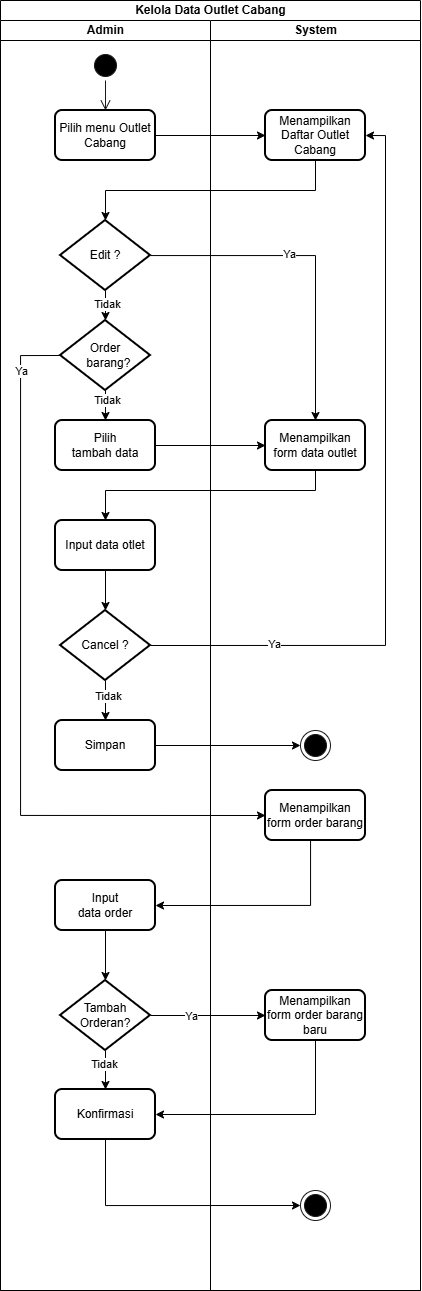

The diagram above was exported from draw.io. Its source (the exported page's mxGraphModel, read from the mxfile embedded in the PNG):
<mxGraphModel dx="1411" dy="694" grid="1" gridSize="10" guides="1" tooltips="1" connect="1" arrows="1" fold="1" page="1" pageScale="1" pageWidth="827" pageHeight="1169" math="0" shadow="0">
  <root>
    <mxCell id="0" />
    <mxCell id="1" parent="0" />
    <mxCell id="U7PCxiM2N-bFq-1D5iMD-1" parent="1" style="swimlane;childLayout=stackLayout;resizeParent=1;resizeParentMax=0;startSize=20;html=1;" value="Kelola Data Outlet Cabang" vertex="1">
      <mxGeometry height="1290" width="420" x="230" y="80" as="geometry" />
    </mxCell>
    <mxCell id="U7PCxiM2N-bFq-1D5iMD-2" parent="U7PCxiM2N-bFq-1D5iMD-1" style="swimlane;startSize=20;html=1;" value="Admin" vertex="1">
      <mxGeometry height="1270" width="210" y="20" as="geometry" />
    </mxCell>
    <mxCell id="U7PCxiM2N-bFq-1D5iMD-3" parent="U7PCxiM2N-bFq-1D5iMD-2" style="ellipse;html=1;shape=startState;fillColor=#000000;strokeColor=#1A1A1A;" value="" vertex="1">
      <mxGeometry height="30" width="30" x="90" y="30" as="geometry" />
    </mxCell>
    <mxCell id="U7PCxiM2N-bFq-1D5iMD-4" edge="1" parent="U7PCxiM2N-bFq-1D5iMD-2" source="U7PCxiM2N-bFq-1D5iMD-3" style="edgeStyle=orthogonalEdgeStyle;html=1;verticalAlign=bottom;endArrow=open;endSize=8;strokeColor=#1A1A1A;rounded=0;" value="">
      <mxGeometry relative="1" as="geometry">
        <mxPoint x="105" y="90" as="targetPoint" />
      </mxGeometry>
    </mxCell>
    <mxCell id="U7PCxiM2N-bFq-1D5iMD-5" parent="U7PCxiM2N-bFq-1D5iMD-2" style="rounded=1;whiteSpace=wrap;html=1;absoluteArcSize=1;arcSize=14;strokeWidth=2;" value="Pilih menu Outlet Cabang" vertex="1">
      <mxGeometry height="50" width="100" x="55" y="90" as="geometry" />
    </mxCell>
    <mxCell id="U7PCxiM2N-bFq-1D5iMD-6" edge="1" parent="U7PCxiM2N-bFq-1D5iMD-2" source="U7PCxiM2N-bFq-1D5iMD-7" style="edgeStyle=orthogonalEdgeStyle;rounded=0;orthogonalLoop=1;jettySize=auto;html=1;" target="U7PCxiM2N-bFq-1D5iMD-15" value="">
      <mxGeometry relative="1" as="geometry" />
    </mxCell>
    <mxCell id="U7PCxiM2N-bFq-1D5iMD-7" parent="U7PCxiM2N-bFq-1D5iMD-2" style="rounded=1;whiteSpace=wrap;html=1;absoluteArcSize=1;arcSize=14;strokeWidth=2;" value="Input data otlet" vertex="1">
      <mxGeometry height="50" width="100" x="55" y="500" as="geometry" />
    </mxCell>
    <mxCell id="U7PCxiM2N-bFq-1D5iMD-8" parent="U7PCxiM2N-bFq-1D5iMD-2" style="rounded=1;whiteSpace=wrap;html=1;absoluteArcSize=1;arcSize=14;strokeWidth=2;" value="Pilih&lt;div&gt;tambah data&lt;/div&gt;" vertex="1">
      <mxGeometry height="50" width="100" x="55" y="400" as="geometry" />
    </mxCell>
    <mxCell id="qff28iFRvowBeK3reUAm-2" edge="1" parent="U7PCxiM2N-bFq-1D5iMD-2" source="U7PCxiM2N-bFq-1D5iMD-11" style="edgeStyle=orthogonalEdgeStyle;rounded=0;orthogonalLoop=1;jettySize=auto;html=1;" target="qff28iFRvowBeK3reUAm-1" value="">
      <mxGeometry relative="1" as="geometry" />
    </mxCell>
    <mxCell id="qff28iFRvowBeK3reUAm-3" connectable="0" parent="qff28iFRvowBeK3reUAm-2" style="edgeLabel;html=1;align=center;verticalAlign=middle;resizable=0;points=[];" value="Tidak" vertex="1">
      <mxGeometry relative="1" x="0.32" y="1" as="geometry">
        <mxPoint as="offset" />
      </mxGeometry>
    </mxCell>
    <mxCell id="U7PCxiM2N-bFq-1D5iMD-11" parent="U7PCxiM2N-bFq-1D5iMD-2" style="strokeWidth=2;html=1;shape=mxgraph.flowchart.decision;whiteSpace=wrap;" value="Edit ?" vertex="1">
      <mxGeometry height="70" width="90" x="60" y="200" as="geometry" />
    </mxCell>
    <mxCell id="U7PCxiM2N-bFq-1D5iMD-12" parent="U7PCxiM2N-bFq-1D5iMD-2" style="rounded=1;whiteSpace=wrap;html=1;absoluteArcSize=1;arcSize=14;strokeWidth=2;" value="Simpan" vertex="1">
      <mxGeometry height="50" width="100" x="55" y="700" as="geometry" />
    </mxCell>
    <mxCell id="U7PCxiM2N-bFq-1D5iMD-13" edge="1" parent="U7PCxiM2N-bFq-1D5iMD-2" source="U7PCxiM2N-bFq-1D5iMD-15" style="edgeStyle=orthogonalEdgeStyle;rounded=0;orthogonalLoop=1;jettySize=auto;html=1;" target="U7PCxiM2N-bFq-1D5iMD-12" value="">
      <mxGeometry relative="1" as="geometry" />
    </mxCell>
    <mxCell id="U7PCxiM2N-bFq-1D5iMD-14" connectable="0" parent="U7PCxiM2N-bFq-1D5iMD-13" style="edgeLabel;html=1;align=center;verticalAlign=middle;resizable=0;points=[];" value="Tidak" vertex="1">
      <mxGeometry relative="1" x="-0.2504" y="2" as="geometry">
        <mxPoint as="offset" />
      </mxGeometry>
    </mxCell>
    <mxCell id="U7PCxiM2N-bFq-1D5iMD-15" parent="U7PCxiM2N-bFq-1D5iMD-2" style="strokeWidth=2;html=1;shape=mxgraph.flowchart.decision;whiteSpace=wrap;" value="Cancel ?" vertex="1">
      <mxGeometry height="70" width="90" x="60" y="590" as="geometry" />
    </mxCell>
    <mxCell id="qff28iFRvowBeK3reUAm-4" edge="1" parent="U7PCxiM2N-bFq-1D5iMD-2" source="qff28iFRvowBeK3reUAm-1" style="edgeStyle=orthogonalEdgeStyle;rounded=0;orthogonalLoop=1;jettySize=auto;html=1;" target="U7PCxiM2N-bFq-1D5iMD-8" value="">
      <mxGeometry relative="1" as="geometry" />
    </mxCell>
    <mxCell id="qff28iFRvowBeK3reUAm-8" connectable="0" parent="qff28iFRvowBeK3reUAm-4" style="edgeLabel;html=1;align=center;verticalAlign=middle;resizable=0;points=[];" value="Tidak" vertex="1">
      <mxGeometry relative="1" x="-0.6033" y="1" as="geometry">
        <mxPoint as="offset" />
      </mxGeometry>
    </mxCell>
    <mxCell id="qff28iFRvowBeK3reUAm-1" parent="U7PCxiM2N-bFq-1D5iMD-2" style="strokeWidth=2;html=1;shape=mxgraph.flowchart.decision;whiteSpace=wrap;" value="Order&lt;div&gt;&amp;nbsp; barang?&lt;/div&gt;" vertex="1">
      <mxGeometry height="70" width="90" x="60" y="300" as="geometry" />
    </mxCell>
    <mxCell id="qff28iFRvowBeK3reUAm-13" edge="1" parent="U7PCxiM2N-bFq-1D5iMD-2" source="qff28iFRvowBeK3reUAm-9" style="edgeStyle=orthogonalEdgeStyle;rounded=0;orthogonalLoop=1;jettySize=auto;html=1;" target="qff28iFRvowBeK3reUAm-12" value="">
      <mxGeometry relative="1" as="geometry" />
    </mxCell>
    <mxCell id="qff28iFRvowBeK3reUAm-9" parent="U7PCxiM2N-bFq-1D5iMD-2" style="rounded=1;whiteSpace=wrap;html=1;absoluteArcSize=1;arcSize=14;strokeWidth=2;" value="Input&lt;div&gt;data order&lt;/div&gt;" vertex="1">
      <mxGeometry height="50" width="100" x="55" y="860" as="geometry" />
    </mxCell>
    <mxCell id="qff28iFRvowBeK3reUAm-17" edge="1" parent="U7PCxiM2N-bFq-1D5iMD-2" source="qff28iFRvowBeK3reUAm-12" style="edgeStyle=orthogonalEdgeStyle;rounded=0;orthogonalLoop=1;jettySize=auto;html=1;" target="qff28iFRvowBeK3reUAm-14" value="">
      <mxGeometry relative="1" as="geometry" />
    </mxCell>
    <mxCell id="jY-eBoKZjlWytJmwv2ka-2" connectable="0" parent="qff28iFRvowBeK3reUAm-17" style="edgeLabel;html=1;align=center;verticalAlign=middle;resizable=0;points=[];" value="Tidak" vertex="1">
      <mxGeometry relative="1" x="-0.358" y="-2" as="geometry">
        <mxPoint as="offset" />
      </mxGeometry>
    </mxCell>
    <mxCell id="qff28iFRvowBeK3reUAm-12" parent="U7PCxiM2N-bFq-1D5iMD-2" style="strokeWidth=2;html=1;shape=mxgraph.flowchart.decision;whiteSpace=wrap;" value="Tambah Orderan?" vertex="1">
      <mxGeometry height="70" width="90" x="60" y="960" as="geometry" />
    </mxCell>
    <mxCell id="qff28iFRvowBeK3reUAm-14" parent="U7PCxiM2N-bFq-1D5iMD-2" style="rounded=1;whiteSpace=wrap;html=1;absoluteArcSize=1;arcSize=14;strokeWidth=2;" value="Konfirmasi" vertex="1">
      <mxGeometry height="50" width="100" x="55" y="1069" as="geometry" />
    </mxCell>
    <mxCell id="U7PCxiM2N-bFq-1D5iMD-24" edge="1" parent="U7PCxiM2N-bFq-1D5iMD-1" source="U7PCxiM2N-bFq-1D5iMD-8" style="edgeStyle=orthogonalEdgeStyle;rounded=0;orthogonalLoop=1;jettySize=auto;html=1;exitX=1;exitY=0.5;exitDx=0;exitDy=0;entryX=0;entryY=0.5;entryDx=0;entryDy=0;" target="U7PCxiM2N-bFq-1D5iMD-19">
      <mxGeometry relative="1" as="geometry" />
    </mxCell>
    <mxCell id="U7PCxiM2N-bFq-1D5iMD-25" edge="1" parent="U7PCxiM2N-bFq-1D5iMD-1" source="U7PCxiM2N-bFq-1D5iMD-19" style="edgeStyle=orthogonalEdgeStyle;rounded=0;orthogonalLoop=1;jettySize=auto;html=1;entryX=0.5;entryY=0;entryDx=0;entryDy=0;" target="U7PCxiM2N-bFq-1D5iMD-7">
      <mxGeometry relative="1" as="geometry">
        <Array as="points">
          <mxPoint x="315" y="490" />
          <mxPoint x="105" y="490" />
        </Array>
      </mxGeometry>
    </mxCell>
    <mxCell id="U7PCxiM2N-bFq-1D5iMD-28" edge="1" parent="U7PCxiM2N-bFq-1D5iMD-1" source="U7PCxiM2N-bFq-1D5iMD-12" style="edgeStyle=orthogonalEdgeStyle;rounded=0;orthogonalLoop=1;jettySize=auto;html=1;entryX=0;entryY=0.5;entryDx=0;entryDy=0;" target="U7PCxiM2N-bFq-1D5iMD-18">
      <mxGeometry relative="1" as="geometry" />
    </mxCell>
    <mxCell id="U7PCxiM2N-bFq-1D5iMD-16" parent="U7PCxiM2N-bFq-1D5iMD-1" style="swimlane;startSize=20;html=1;" value="System" vertex="1">
      <mxGeometry height="1270" width="210" x="210" y="20" as="geometry" />
    </mxCell>
    <mxCell id="U7PCxiM2N-bFq-1D5iMD-17" parent="U7PCxiM2N-bFq-1D5iMD-16" style="rounded=1;whiteSpace=wrap;html=1;absoluteArcSize=1;arcSize=14;strokeWidth=2;" value="Menampilkan Daftar Outlet Cabang" vertex="1">
      <mxGeometry height="50" width="100" x="55" y="90" as="geometry" />
    </mxCell>
    <mxCell id="U7PCxiM2N-bFq-1D5iMD-18" parent="U7PCxiM2N-bFq-1D5iMD-16" style="ellipse;html=1;shape=endState;fillColor=#000000;strokeColor=#1A1A1A;" value="" vertex="1">
      <mxGeometry height="30" width="30" x="90" y="710" as="geometry" />
    </mxCell>
    <mxCell id="U7PCxiM2N-bFq-1D5iMD-19" parent="U7PCxiM2N-bFq-1D5iMD-16" style="rounded=1;whiteSpace=wrap;html=1;absoluteArcSize=1;arcSize=14;strokeWidth=2;" value="Menampilkan form data outlet" vertex="1">
      <mxGeometry height="50" width="100" x="55" y="400" as="geometry" />
    </mxCell>
    <mxCell id="qff28iFRvowBeK3reUAm-5" parent="U7PCxiM2N-bFq-1D5iMD-16" style="rounded=1;whiteSpace=wrap;html=1;absoluteArcSize=1;arcSize=14;strokeWidth=2;" value="Menampilkan form order barang" vertex="1">
      <mxGeometry height="50" width="100" x="55" y="770" as="geometry" />
    </mxCell>
    <mxCell id="qff28iFRvowBeK3reUAm-15" parent="U7PCxiM2N-bFq-1D5iMD-16" style="ellipse;html=1;shape=endState;fillColor=#000000;strokeColor=#1A1A1A;" value="" vertex="1">
      <mxGeometry height="30" width="30" x="90" y="1170" as="geometry" />
    </mxCell>
    <mxCell id="qff28iFRvowBeK3reUAm-18" parent="U7PCxiM2N-bFq-1D5iMD-16" style="rounded=1;whiteSpace=wrap;html=1;absoluteArcSize=1;arcSize=14;strokeWidth=2;" value="Menampilkan form order barang baru" vertex="1">
      <mxGeometry height="50" width="100" x="55" y="970" as="geometry" />
    </mxCell>
    <mxCell id="U7PCxiM2N-bFq-1D5iMD-20" edge="1" parent="U7PCxiM2N-bFq-1D5iMD-1" source="U7PCxiM2N-bFq-1D5iMD-5" style="edgeStyle=orthogonalEdgeStyle;rounded=0;orthogonalLoop=1;jettySize=auto;html=1;exitX=1;exitY=0.5;exitDx=0;exitDy=0;entryX=0;entryY=0.5;entryDx=0;entryDy=0;" target="U7PCxiM2N-bFq-1D5iMD-17">
      <mxGeometry relative="1" as="geometry" />
    </mxCell>
    <mxCell id="U7PCxiM2N-bFq-1D5iMD-21" edge="1" parent="U7PCxiM2N-bFq-1D5iMD-1" source="U7PCxiM2N-bFq-1D5iMD-17" style="edgeStyle=orthogonalEdgeStyle;rounded=0;orthogonalLoop=1;jettySize=auto;html=1;entryX=0.5;entryY=0;entryDx=0;entryDy=0;entryPerimeter=0;exitX=0.5;exitY=1;exitDx=0;exitDy=0;" target="U7PCxiM2N-bFq-1D5iMD-11">
      <mxGeometry relative="1" as="geometry">
        <Array as="points">
          <mxPoint x="315" y="190" />
          <mxPoint x="105" y="190" />
        </Array>
      </mxGeometry>
    </mxCell>
    <mxCell id="U7PCxiM2N-bFq-1D5iMD-22" edge="1" parent="U7PCxiM2N-bFq-1D5iMD-1" source="U7PCxiM2N-bFq-1D5iMD-11" style="edgeStyle=orthogonalEdgeStyle;rounded=0;orthogonalLoop=1;jettySize=auto;html=1;entryX=0.5;entryY=0;entryDx=0;entryDy=0;" target="U7PCxiM2N-bFq-1D5iMD-19">
      <mxGeometry relative="1" as="geometry" />
    </mxCell>
    <mxCell id="U7PCxiM2N-bFq-1D5iMD-23" connectable="0" parent="U7PCxiM2N-bFq-1D5iMD-22" style="edgeLabel;html=1;align=center;verticalAlign=middle;resizable=0;points=[];" value="Ya" vertex="1">
      <mxGeometry relative="1" x="-0.1573" y="2" as="geometry">
        <mxPoint as="offset" />
      </mxGeometry>
    </mxCell>
    <mxCell id="U7PCxiM2N-bFq-1D5iMD-26" edge="1" parent="U7PCxiM2N-bFq-1D5iMD-1" source="U7PCxiM2N-bFq-1D5iMD-15" style="edgeStyle=orthogonalEdgeStyle;rounded=0;orthogonalLoop=1;jettySize=auto;html=1;exitX=1;exitY=0.5;exitDx=0;exitDy=0;exitPerimeter=0;entryX=1;entryY=0.5;entryDx=0;entryDy=0;" target="U7PCxiM2N-bFq-1D5iMD-17">
      <mxGeometry relative="1" as="geometry" />
    </mxCell>
    <mxCell id="U7PCxiM2N-bFq-1D5iMD-27" connectable="0" parent="U7PCxiM2N-bFq-1D5iMD-26" style="edgeLabel;html=1;align=center;verticalAlign=middle;resizable=0;points=[];" value="Ya" vertex="1">
      <mxGeometry relative="1" x="-0.6757" y="2" as="geometry">
        <mxPoint as="offset" />
      </mxGeometry>
    </mxCell>
    <mxCell id="qff28iFRvowBeK3reUAm-6" edge="1" parent="U7PCxiM2N-bFq-1D5iMD-1" source="qff28iFRvowBeK3reUAm-1" style="edgeStyle=orthogonalEdgeStyle;rounded=0;orthogonalLoop=1;jettySize=auto;html=1;exitX=0;exitY=0.5;exitDx=0;exitDy=0;exitPerimeter=0;entryX=0;entryY=0.5;entryDx=0;entryDy=0;" target="qff28iFRvowBeK3reUAm-5">
      <mxGeometry relative="1" as="geometry">
        <Array as="points">
          <mxPoint x="20" y="355" />
          <mxPoint x="20" y="815" />
        </Array>
      </mxGeometry>
    </mxCell>
    <mxCell id="qff28iFRvowBeK3reUAm-7" connectable="0" parent="qff28iFRvowBeK3reUAm-6" style="edgeLabel;html=1;align=center;verticalAlign=middle;resizable=0;points=[];" value="Ya" vertex="1">
      <mxGeometry relative="1" x="-0.8526" as="geometry">
        <mxPoint as="offset" />
      </mxGeometry>
    </mxCell>
    <mxCell id="qff28iFRvowBeK3reUAm-10" edge="1" parent="U7PCxiM2N-bFq-1D5iMD-1" source="qff28iFRvowBeK3reUAm-5" style="edgeStyle=orthogonalEdgeStyle;rounded=0;orthogonalLoop=1;jettySize=auto;html=1;entryX=1;entryY=0.5;entryDx=0;entryDy=0;" target="qff28iFRvowBeK3reUAm-9">
      <mxGeometry relative="1" as="geometry">
        <Array as="points">
          <mxPoint x="310" y="905" />
        </Array>
      </mxGeometry>
    </mxCell>
    <mxCell id="qff28iFRvowBeK3reUAm-16" edge="1" parent="U7PCxiM2N-bFq-1D5iMD-1" source="qff28iFRvowBeK3reUAm-14" style="edgeStyle=orthogonalEdgeStyle;rounded=0;orthogonalLoop=1;jettySize=auto;html=1;entryX=0;entryY=0.5;entryDx=0;entryDy=0;" target="qff28iFRvowBeK3reUAm-15">
      <mxGeometry relative="1" as="geometry">
        <Array as="points">
          <mxPoint x="105" y="1205" />
        </Array>
      </mxGeometry>
    </mxCell>
    <mxCell id="qff28iFRvowBeK3reUAm-19" edge="1" parent="U7PCxiM2N-bFq-1D5iMD-1" source="qff28iFRvowBeK3reUAm-12" style="edgeStyle=orthogonalEdgeStyle;rounded=0;orthogonalLoop=1;jettySize=auto;html=1;entryX=0;entryY=0.5;entryDx=0;entryDy=0;" target="qff28iFRvowBeK3reUAm-18">
      <mxGeometry relative="1" as="geometry" />
    </mxCell>
    <mxCell id="jY-eBoKZjlWytJmwv2ka-1" connectable="0" parent="qff28iFRvowBeK3reUAm-19" style="edgeLabel;html=1;align=center;verticalAlign=middle;resizable=0;points=[];" value="Ya" vertex="1">
      <mxGeometry relative="1" x="-0.307" as="geometry">
        <mxPoint as="offset" />
      </mxGeometry>
    </mxCell>
    <mxCell id="qff28iFRvowBeK3reUAm-20" edge="1" parent="U7PCxiM2N-bFq-1D5iMD-1" source="qff28iFRvowBeK3reUAm-18" style="edgeStyle=orthogonalEdgeStyle;rounded=0;orthogonalLoop=1;jettySize=auto;html=1;entryX=1;entryY=0.5;entryDx=0;entryDy=0;" target="qff28iFRvowBeK3reUAm-14">
      <mxGeometry relative="1" as="geometry">
        <Array as="points">
          <mxPoint x="315" y="1114" />
        </Array>
      </mxGeometry>
    </mxCell>
  </root>
</mxGraphModel>